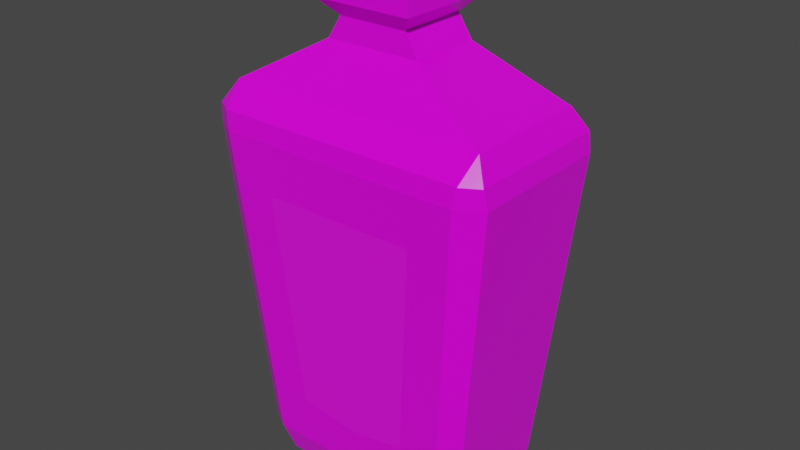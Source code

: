 # Source: Red_Potion_10_Label_.blend  (saved by Blender 2.91.10; exported with 4.5.12 LTS)
import bpy
from mathutils import Matrix  # noqa: F401  (used for matrix-valued properties, if any)

bpy.ops.wm.read_factory_settings(use_empty=True)
scene = bpy.context.scene
scene.name = 'Scene'

# ---- collections
col_collection = bpy.data.collections.new('Collection'); scene.collection.children.link(col_collection)

# ---- images (referenced by path relative to the original .blend; pixels are not part of the script)
import os
ASSET_DIR = os.environ.get("B2B_ASSET_DIR", "")  # directory of the original .blend (textures are referenced by path, not embedded)
HERE = os.path.dirname(os.path.abspath(__file__))  # packed textures are extracted next to this script under _unpacked/

def load_image(name, relpath, width, height, colorspace="sRGB"):
    """Load a texture the original file referenced (path relative to the .blend, or extracted next to this script)."""
    p = next((c for c in (os.path.join(HERE, relpath), os.path.join(ASSET_DIR, relpath)) if relpath and os.path.exists(c)), "")
    if p:
        img = bpy.data.images.load(p, check_existing=True)
        img.name = name
    else:  # same state as the original file: an image datablock whose file is absent (Cycles renders it pink)
        img = bpy.data.images.new(name, width, height)
        img.source = "FILE"
        img.filepath = "//" + (relpath or name)
    img.colorspace_settings.name = colorspace
    return img
img_color_png_077 = load_image('Color.png.077', 'Color.png', 1024, 1024, 'sRGB')

# ---- materials (node trees are filled in below, after node groups)
mat_rlow_077 = bpy.data.materials.new('RLOW.077')
mat_rlow_077.use_transparent_shadow = False
mat_rhigh_077 = bpy.data.materials.new('RHIGH.077')
mat_rhigh_077.use_transparent_shadow = False

# ---- material node trees
mat_rlow_077.use_nodes = True; mat_rlow_077.node_tree.nodes.clear()
_N = mat_rlow_077.node_tree.nodes; _L = mat_rlow_077.node_tree.links
n0 = _N.new('ShaderNodeBsdfPrincipled'); n0.name = 'Principled BSDF'; n0.location = (10, 300)
n0.distribution = 'GGX'
n0.subsurface_method = 'BURLEY'
n0.inputs[2].default_value = 0.3
n0.inputs[3].default_value = 1.45
n0.inputs[27].default_value = (0.0, 0.0, 0.0, 1.0)
n0.inputs[28].default_value = 1.0
n1 = _N.new('ShaderNodeOutputMaterial'); n1.name = 'Material Output'; n1.location = (300, 300)
n2 = _N.new('ShaderNodeTexImage'); n2.name = 'Image Texture'; n2.location = (-280, 280)
n2.image = img_color_png_077
_L.new(n0.outputs[0], n1.inputs[0])
_L.new(n2.outputs[0], n0.inputs[0])
n1.is_active_output = True
mat_rhigh_077.use_nodes = True; mat_rhigh_077.node_tree.nodes.clear()
_N = mat_rhigh_077.node_tree.nodes; _L = mat_rhigh_077.node_tree.links
n0 = _N.new('ShaderNodeBsdfPrincipled'); n0.name = 'Principled BSDF'; n0.location = (10, 300)
n0.distribution = 'GGX'
n0.subsurface_method = 'BURLEY'
n0.inputs[2].default_value = 0.65
n0.inputs[3].default_value = 1.45
n0.inputs[27].default_value = (0.0, 0.0, 0.0, 1.0)
n0.inputs[28].default_value = 1.0
n1 = _N.new('ShaderNodeOutputMaterial'); n1.name = 'Material Output'; n1.location = (300, 300)
n2 = _N.new('ShaderNodeTexImage'); n2.name = 'Image Texture'; n2.location = (-280, 280)
n2.image = img_color_png_077
_L.new(n0.outputs[0], n1.inputs[0])
_L.new(n2.outputs[0], n0.inputs[0])
n1.is_active_output = True

# ---- world
world_world = bpy.data.worlds.new('World'); scene.world = world_world
world_world.use_nodes = True; world_world.node_tree.nodes.clear()
_N = world_world.node_tree.nodes; _L = world_world.node_tree.links
n0 = _N.new('ShaderNodeOutputWorld'); n0.name = 'World Output'; n0.location = (300, 300)
n1 = _N.new('ShaderNodeBackground'); n1.name = 'Background'; n1.location = (10, 300)
n1.inputs[0].default_value = (0.05088, 0.05088, 0.05088, 1.0)
_L.new(n1.outputs[0], n0.inputs[0])
n0.is_active_output = True
world_world.color = (0.05088, 0.05088, 0.05088)
world_world.use_sun_shadow = False
world_world.sun_shadow_jitter_overblur = 0.0

# ---- meshes
me_cube_011 = bpy.data.meshes.new('Cube.011')
me_cube_011.from_pydata([(-0.06869, -0.04648, -0.191), (-0.04607, -0.0557, -0.1296), (-0.07807, -0.0409, -0.191), (-0.08952, -0.04461, -0.1692), (-0.1021, -0.0504, 0.1111), (-0.1148, -0.0572, 0.07924), (-0.06046, -0.06594, 0.03961), (-0.07807, 0.0409, -0.191), (-0.08952, 0.04462, -0.1692), (-0.06869, 0.04648, -0.191), (-0.07493, 0.0533, -0.1692), (-0.1021, 0.0504, 0.1111), (-0.09607, 0.06834, 0.07924), (-0.1148, 0.0572, 0.07924), (0.07807, -0.0409, -0.191), (0.08953, -0.04461, -0.1692), (0.0687, -0.04648, -0.191), (0.04607, -0.0557, -0.1296), (0.1022, -0.0504, 0.1111), (0.06047, -0.06594, 0.03961), (0.1148, -0.0572, 0.07924), (0.0687, 0.04648, -0.191), (0.07493, 0.0533, -0.1692), (0.07807, 0.0409, -0.191), (0.08953, 0.04462, -0.1692), (0.1022, 0.0504, 0.1111), (0.1148, 0.0572, 0.07924), (0.09608, 0.06834, 0.07924), (-0.09877, -0.06683, 0.09398), (-0.1123, -0.05881, 0.09398), (-0.1123, 0.05881, 0.09398), (-0.09877, 0.06684, 0.09398), (0.09878, 0.06684, 0.09398), (0.1123, 0.05881, 0.09398), (0.1123, -0.05881, 0.09398), (0.09878, -0.06683, 0.09398), (-0.0375, -0.02788, 0.1476), (-0.0375, 0.02789, 0.1476), (0.03753, 0.02789, 0.1476), (0.03753, -0.02788, 0.1476), (-0.02687, -0.02737, 0.1647), (-0.02687, 0.02737, 0.1647), (0.0269, 0.02737, 0.1647), (0.0269, -0.02737, 0.1647), (-0.03854, -0.03924, 0.1771), (-0.03854, 0.03924, 0.1771), (0.03857, 0.03924, 0.1771), (0.03857, -0.03924, 0.1771), (-0.03854, -0.03924, 0.1947), (-0.03854, 0.03924, 0.1947), (0.03857, 0.03924, 0.1947), (0.03857, -0.03924, 0.1947), (-0.02896, -0.02949, 0.2051), (-0.02896, 0.02949, 0.2051), (0.02899, 0.02949, 0.2051), (0.02899, -0.02949, 0.2051), (-0.02372, -0.02415, 0.2051), (-0.02372, 0.02416, 0.2051), (0.02375, 0.02416, 0.2051), (0.02375, -0.02415, 0.2051), (-0.02038, -0.02075, 0.1976), (-0.02038, 0.02076, 0.1976), (0.02041, 0.02076, 0.1976), (0.02041, -0.02075, 0.1976), (0.01775, -0.02164, 0.2133), (0.01861, -0.02383, 0.2091), (0.0202, -0.01904, 0.2133), (0.02227, -0.01995, 0.2091), (0.0202, 0.01904, 0.2133), (0.02227, 0.01995, 0.2091), (0.01775, 0.02164, 0.2133), (0.01861, 0.02384, 0.2091), (-0.02051, -0.01904, 0.2133), (-0.02258, -0.01995, 0.2091), (-0.01807, -0.02164, 0.2133), (-0.01892, -0.02383, 0.2091), (-0.01807, 0.02164, 0.2133), (-0.01892, 0.02384, 0.2091), (-0.02051, 0.01904, 0.2133), (-0.02258, 0.01995, 0.2091), (0.01861, -0.02383, 0.1975), (0.02227, -0.01995, 0.1975), (0.02227, 0.01995, 0.1975), (0.01861, 0.02384, 0.1975), (-0.02258, -0.01995, 0.1975), (-0.01892, -0.02383, 0.1975), (-0.01892, 0.02384, 0.1975), (-0.02258, 0.01995, 0.1975), (0.07493, -0.0533, -0.1692), (-0.07493, -0.0533, -0.1692), (-0.09607, -0.06834, 0.07924), (0.09608, -0.06834, 0.07924), (2.144e-06, -0.06594, 0.03961), (2.144e-06, -0.05546, -0.137)], [], [(3, 5, 13, 8), (26, 24, 22, 27), (12, 10, 8, 13), (91, 88, 15, 20), (17, 19, 92, 93), (10, 12, 27, 22), (24, 26, 20, 15), (89, 90, 5, 3), (2, 0, 89, 3), (28, 29, 5, 90), (30, 31, 12, 13), (9, 7, 8, 10), (32, 33, 26, 27), (23, 21, 22, 24), (34, 35, 91, 20), (16, 14, 15, 88), (3, 8, 7, 2), (10, 22, 21, 9), (24, 15, 14, 23), (88, 89, 0, 16), (29, 30, 13, 5), (35, 28, 90, 91), (20, 26, 33, 34), (27, 12, 31, 32), (7, 9, 21, 23, 14, 16, 0, 2), (4, 29, 28), (11, 31, 30), (25, 33, 32), (18, 35, 34), (4, 11, 30, 29), (18, 4, 28, 35), (25, 18, 34, 33), (11, 25, 32, 31), (39, 38, 42, 43), (25, 11, 37, 38), (4, 18, 39, 36), (18, 25, 38, 39), (11, 4, 36, 37), (37, 36, 40, 41), (38, 37, 41, 42), (36, 39, 43, 40), (43, 42, 46, 47), (41, 40, 44, 45), (42, 41, 45, 46), (40, 43, 47, 44), (49, 48, 52, 53), (45, 44, 48, 49), (51, 48, 44, 47), (55, 54, 58, 59), (50, 49, 53, 54), (48, 51, 55, 52), (51, 50, 54, 55), (46, 45, 49, 50), (50, 51, 47, 46), (53, 52, 56, 57), (54, 53, 57, 58), (52, 55, 59, 56), (57, 56, 60, 61), (59, 58, 62, 63), (58, 57, 61, 62), (56, 59, 63, 60), (66, 64, 65, 67), (70, 68, 69, 71), (78, 76, 77, 79), (74, 72, 73, 75), (67, 69, 68, 66), (71, 77, 76, 70), (79, 73, 72, 78), (75, 65, 64, 74), (68, 70, 76, 78, 72, 74, 64, 66), (65, 75, 85, 80), (79, 77, 86, 87), (73, 79, 87, 84), (77, 71, 83, 86), (71, 69, 82, 83), (69, 67, 81, 82), (67, 65, 80, 81), (75, 73, 84, 85), (17, 93, 1, 89, 88), (6, 92, 19, 91, 90), (1, 6, 90, 89), (19, 17, 88, 91), (93, 92, 6, 1)])
me_cube_011.polygons.foreach_set('material_index', [0, 0, 0, 0, 1, 0, 0, 0, 0, 0, 0, 0, 0, 0, 0, 0, 0, 0, 0, 0, 0, 0, 0, 0, 0, 0, 0, 0, 0, 0, 0, 0, 0, 0, 0, 0, 0, 0, 0, 0, 0, 0, 0, 0, 0, 0, 0, 0, 0, 0, 0, 0, 0, 0, 0, 0, 0, 0, 0, 0, 0, 1, 1, 1, 1, 1, 1, 1, 1, 1, 1, 1, 1, 1, 1, 1, 1, 1, 0, 0, 0, 0, 1])
_uv = me_cube_011.uv_layers.new(name='UVMap')
_uv.uv.foreach_set('vector', [0.2293, 0.9548, 0.2293, 0.9548, 0.2293, 0.9549, 0.2293, 0.9549, 0.2293, 0.9549, 0.2293, 0.9549, 0.2293, 0.9549, 0.2293, 0.9549, 0.2293, 0.9549, 0.2293, 0.9549, 0.2293, 0.9549, 0.2293, 0.9549, 0.2293, 0.9549, 0.2293, 0.9549, 0.2293, 0.9549, 0.2293, 0.9549, 0.7633, 0.5194, 0.7633, 0.5194, 0.7633, 0.5194, 0.7633, 0.5194, 0.2293, 0.9549, 0.2293, 0.9549, 0.2293, 0.9549, 0.2293, 0.9549, 0.2293, 0.9549, 0.2293, 0.9549, 0.2293, 0.9549, 0.2293, 0.9549, 0.2293, 0.9548, 0.2293, 0.9548, 0.2293, 0.9548, 0.2293, 0.9548, 0.2293, 0.9549, 0.2293, 0.9549, 0.2293, 0.9549, 0.2293, 0.9549, 0.2294, 0.9549, 0.2294, 0.9549, 0.2294, 0.9549, 0.2294, 0.9549, 0.2294, 0.9549, 0.2294, 0.9549, 0.2294, 0.9549, 0.2294, 0.9549, 0.2293, 0.9549, 0.2293, 0.9549, 0.2293, 0.9549, 0.2293, 0.9549, 0.2293, 0.9549, 0.2293, 0.9549, 0.2293, 0.9549, 0.2293, 0.9549, 0.2293, 0.9549, 0.2293, 0.9549, 0.2293, 0.9549, 0.2293, 0.9549, 0.2293, 0.9549, 0.2293, 0.9549, 0.2293, 0.9549, 0.2293, 0.9549, 0.2293, 0.9549, 0.2293, 0.9549, 0.2293, 0.9549, 0.2293, 0.9549, 0.2293, 0.9549, 0.2293, 0.9549, 0.2293, 0.9549, 0.2293, 0.9549, 0.2293, 0.9549, 0.2293, 0.9549, 0.2293, 0.9549, 0.2293, 0.9549, 0.2293, 0.9549, 0.2293, 0.9549, 0.2293, 0.9549, 0.2293, 0.9549, 0.2293, 0.9549, 0.2293, 0.9549, 0.2293, 0.9549, 0.2293, 0.9549, 0.2294, 0.9549, 0.2294, 0.9549, 0.2294, 0.9549, 0.2294, 0.9549, 0.2293, 0.9549, 0.2294, 0.9549, 0.2294, 0.9549, 0.2293, 0.9549, 0.2293, 0.9549, 0.2293, 0.9549, 0.2293, 0.9549, 0.2293, 0.9549, 0.2293, 0.9549, 0.2294, 0.9549, 0.2294, 0.9549, 0.2293, 0.9549, 0.2293, 0.9549, 0.2293, 0.9549, 0.2293, 0.9549, 0.2293, 0.9549, 0.2293, 0.9549, 0.2293, 0.9549, 0.2293, 0.9549, 0.2293, 0.9549, 0.2294, 0.9549, 0.2294, 0.9549, 0.2294, 0.9549, 0.2294, 0.9549, 0.2294, 0.9549, 0.2294, 0.9549, 0.2293, 0.9549, 0.2293, 0.9549, 0.2293, 0.9549, 0.2293, 0.9549, 0.2293, 0.9549, 0.2293, 0.9549, 0.2294, 0.9549, 0.2294, 0.9549, 0.2294, 0.9549, 0.2294, 0.9549, 0.2293, 0.9549, 0.2294, 0.9549, 0.2294, 0.9549, 0.2293, 0.9549, 0.2293, 0.9549, 0.2293, 0.9549, 0.2293, 0.9549, 0.2293, 0.9549, 0.2294, 0.9549, 0.2293, 0.9549, 0.2293, 0.9549, 0.2294, 0.9549, 0.2293, 0.9549, 0.2293, 0.9549, 0.2293, 0.9549, 0.2293, 0.9549, 0.2293, 0.9549, 0.2294, 0.9549, 0.2294, 0.9549, 0.2293, 0.9549, 0.2294, 0.9549, 0.2293, 0.9549, 0.2293, 0.9549, 0.2294, 0.9549, 0.2293, 0.9549, 0.2293, 0.9549, 0.2293, 0.9549, 0.2293, 0.9549, 0.2294, 0.9549, 0.2294, 0.9549, 0.2294, 0.9549, 0.2294, 0.9549, 0.2294, 0.9549, 0.2294, 0.9549, 0.2294, 0.9549, 0.2294, 0.9549, 0.2293, 0.9549, 0.2294, 0.9549, 0.2294, 0.9549, 0.2293, 0.9549, 0.2294, 0.9549, 0.2293, 0.9549, 0.2293, 0.9549, 0.2294, 0.9549, 0.2293, 0.9549, 0.2293, 0.9549, 0.2293, 0.9549, 0.2293, 0.9549, 0.2294, 0.9549, 0.2294, 0.9549, 0.2294, 0.9549, 0.2294, 0.9549, 0.2293, 0.9549, 0.2294, 0.9549, 0.2294, 0.9549, 0.2293, 0.9549, 0.2294, 0.9549, 0.2293, 0.9549, 0.2293, 0.9549, 0.2294, 0.9549, 0.2294, 0.9549, 0.2294, 0.9549, 0.2294, 0.9549, 0.2294, 0.9549, 0.2294, 0.9549, 0.2294, 0.9549, 0.2294, 0.9549, 0.2294, 0.9549, 0.2293, 0.9549, 0.2294, 0.9549, 0.2294, 0.9549, 0.2293, 0.9549, 0.2293, 0.9549, 0.2293, 0.9549, 0.2293, 0.9549, 0.2293, 0.9549, 0.2293, 0.9549, 0.2294, 0.9549, 0.2294, 0.9549, 0.2293, 0.9549, 0.2294, 0.9549, 0.2293, 0.9549, 0.2293, 0.9549, 0.2294, 0.9549, 0.2293, 0.9549, 0.2293, 0.9549, 0.2293, 0.9549, 0.2293, 0.9549, 0.2293, 0.9549, 0.2294, 0.9549, 0.2294, 0.9549, 0.2293, 0.9549, 0.2293, 0.9549, 0.2293, 0.9549, 0.2293, 0.9549, 0.2293, 0.9549, 0.2294, 0.9549, 0.2294, 0.9549, 0.2294, 0.9549, 0.2294, 0.9549, 0.2293, 0.9549, 0.2294, 0.9549, 0.2294, 0.9549, 0.2293, 0.9549, 0.2294, 0.9549, 0.2293, 0.9549, 0.2293, 0.9549, 0.2294, 0.9549, 0.2294, 0.9549, 0.2294, 0.9549, 0.2294, 0.9549, 0.2294, 0.9549, 0.2293, 0.9549, 0.2293, 0.9549, 0.2293, 0.9549, 0.2293, 0.9549, 0.2293, 0.9549, 0.2294, 0.9549, 0.2294, 0.9549, 0.2293, 0.9549, 0.2294, 0.9549, 0.2293, 0.9549, 0.2293, 0.9549, 0.2294, 0.9549, 0.7276, 0.9885, 0.7276, 0.9886, 0.7276, 0.9887, 0.7275, 0.9886, 0.7276, 0.9873, 0.7276, 0.9874, 0.7275, 0.9874, 0.7276, 0.9873, 0.7288, 0.9874, 0.7288, 0.9873, 0.7288, 0.9873, 0.7289, 0.9874, 0.7288, 0.9886, 0.7288, 0.9885, 0.7289, 0.9886, 0.7288, 0.9887, 0.7275, 0.9886, 0.7275, 0.9874, 0.7276, 0.9874, 0.7276, 0.9885, 0.7276, 0.9873, 0.7288, 0.9873, 0.7288, 0.9873, 0.7276, 0.9873, 0.729, 0.9874, 0.729, 0.9886, 0.7288, 0.9885, 0.7288, 0.9874, 0.7288, 0.9887, 0.7276, 0.9887, 0.7276, 0.9886, 0.7288, 0.9886, 0.7276, 0.9874, 0.7276, 0.9873, 0.7288, 0.9873, 0.7288, 0.9874, 0.7288, 0.9885, 0.7288, 0.9886, 0.7276, 0.9886, 0.7276, 0.9885, 0.7276, 0.9887, 0.7288, 0.9887, 0.7288, 0.9887, 0.7276, 0.9887, 0.7289, 0.9874, 0.7288, 0.9873, 0.7288, 0.9873, 0.7289, 0.9874, 0.729, 0.9886, 0.729, 0.9874, 0.729, 0.9874, 0.729, 0.9886, 0.7288, 0.9873, 0.7276, 0.9873, 0.7276, 0.9873, 0.7288, 0.9873, 0.7276, 0.9873, 0.7275, 0.9874, 0.7275, 0.9874, 0.7276, 0.9873, 0.7275, 0.9874, 0.7275, 0.9886, 0.7275, 0.9886, 0.7275, 0.9874, 0.7275, 0.9886, 0.7276, 0.9887, 0.7276, 0.9887, 0.7275, 0.9886, 0.7288, 0.9887, 0.7289, 0.9886, 0.7289, 0.9886, 0.7288, 0.9887, 0.2293, 0.9549, 0.2293, 0.955, 0.2293, 0.955, 0.2293, 0.955, 0.2293, 0.9549, 0.2293, 0.955, 0.2293, 0.955, 0.2293, 0.9549, 0.2293, 0.9549, 0.2293, 0.955, 0.2293, 0.955, 0.2293, 0.955, 0.2293, 0.955, 0.2293, 0.955, 0.2293, 0.9549, 0.2293, 0.9549, 0.2293, 0.9549, 0.2293, 0.9549, 0.7633, 0.5194, 0.7633, 0.5194, 0.7633, 0.5194, 0.7633, 0.5194])
me_cube_011.materials.append(mat_rlow_077)
me_cube_011.materials.append(mat_rhigh_077)
me_cube_011.use_remesh_fix_poles = True
me_cube_011.use_remesh_preserve_attributes = False
me_cube_011.use_mirror_vertex_groups = False
me_cube_011.update()

# ---- objects
ob_red_potion_10_label = bpy.data.objects.new('Red_Potion_10(Label)', me_cube_011)

# ---- transforms, parenting, visibility, modifiers, constraints
ob_red_potion_10_label.location = (0.0, 0.0, 0.0)
ob_red_potion_10_label.lineart.crease_threshold = 0.0

# ---- collection membership
col_collection.objects.link(ob_red_potion_10_label)

# ---- scene / render settings (as saved in the file)
scene.frame_start = 1; scene.frame_end = 250; scene.frame_set(1)
scene.render.engine = 'BLENDER_EEVEE_NEXT'
scene.cycles.use_denoising = False
scene.cycles.samples = 128
scene.cycles.sampling_pattern = 'TABULATED_SOBOL'
scene.cycles.use_adaptive_sampling = False
scene.cycles.use_light_tree = False
scene.view_settings.view_transform = 'Filmic'
bpy.context.view_layer.update()

# ---- added for rendering (the .blend has no active camera and no usable light): camera, sun
cam_auto = bpy.data.cameras.new('AutoCamera')
cam_auto.lens = 50.0
cam_auto.sensor_width = 36.0
cam_auto.clip_end = 1000.0
ob_auto_camera = bpy.data.objects.new('AutoCamera', cam_auto)
scene.collection.objects.link(ob_auto_camera)
ob_auto_camera.location = (0.448341, -0.538004, 0.369796)
ob_auto_camera.rotation_euler = (1.09748, -7.21219e-08, 0.694738)
scene.camera = ob_auto_camera
light_auto_sun = bpy.data.lights.new('AutoSun', 'SUN')
light_auto_sun.energy = 3.0
light_auto_sun.angle = 0.0523599
ob_auto_sun = bpy.data.objects.new('AutoSun', light_auto_sun)
scene.collection.objects.link(ob_auto_sun)
ob_auto_sun.rotation_euler = (0.872665, 0.174533, 0.523599)
bpy.context.view_layer.update()
